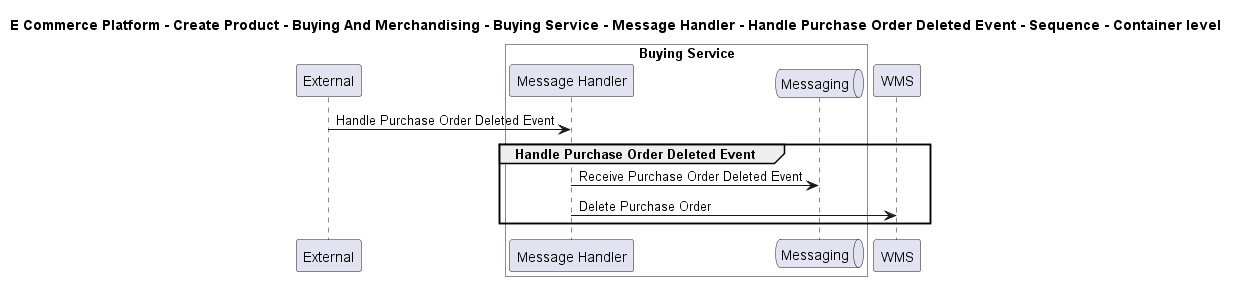

The diagram above was rendered by PlantUML. Its source (embedded in the PNG):
@startuml

title E Commerce Platform - Create Product - Buying And Merchandising - Buying Service - Message Handler - Handle Purchase Order Deleted Event - Sequence - Container level

participant "External" as C4InterFlow.SoftwareSystems.ExternalSystem

box "Buying Service" #White
    participant "Message Handler" as ECommercePlatform.CreateProduct.BuyingAndMerchandising.SoftwareSystems.BuyingService.Containers.MessageHandler
    queue "Messaging" as ECommercePlatform.CreateProduct.BuyingAndMerchandising.SoftwareSystems.BuyingService.Containers.Messaging
end box

participant "WMS" as ECommercePlatform.Deliver.Fulfilment.SoftwareSystems.WMS

C4InterFlow.SoftwareSystems.ExternalSystem -> ECommercePlatform.CreateProduct.BuyingAndMerchandising.SoftwareSystems.BuyingService.Containers.MessageHandler : Handle Purchase Order Deleted Event
group Handle Purchase Order Deleted Event
ECommercePlatform.CreateProduct.BuyingAndMerchandising.SoftwareSystems.BuyingService.Containers.MessageHandler -> ECommercePlatform.CreateProduct.BuyingAndMerchandising.SoftwareSystems.BuyingService.Containers.Messaging : Receive Purchase Order Deleted Event
ECommercePlatform.CreateProduct.BuyingAndMerchandising.SoftwareSystems.BuyingService.Containers.MessageHandler -> ECommercePlatform.Deliver.Fulfilment.SoftwareSystems.WMS : Delete Purchase Order
end


@enduml